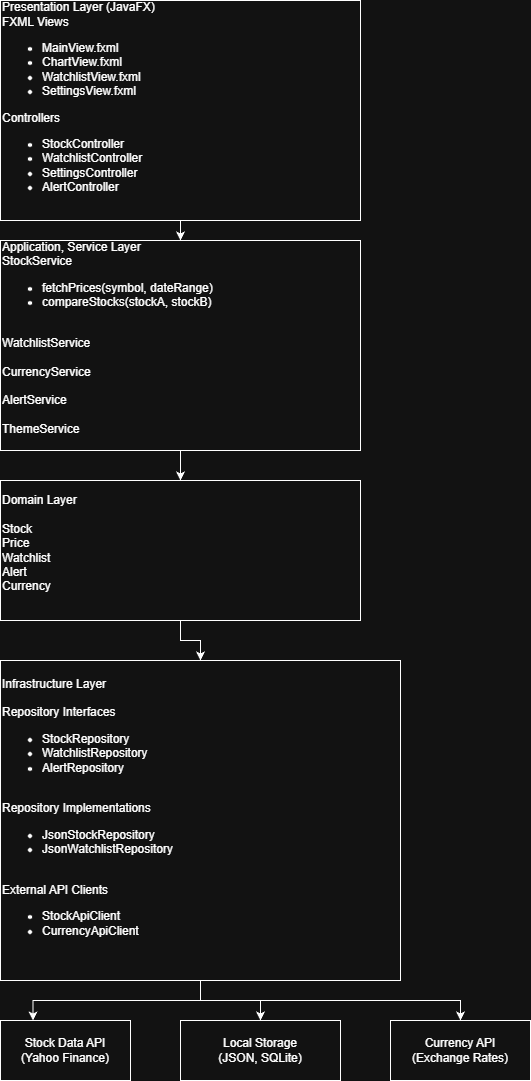

The diagram above was exported from draw.io. Its source (the exported page's mxGraphModel, read from the mxfile embedded in the PNG):
<mxGraphModel dx="488" dy="1881" grid="1" gridSize="10" guides="1" tooltips="1" connect="1" arrows="1" fold="1" page="1" pageScale="1" pageWidth="850" pageHeight="1100" math="0" shadow="0">
  <root>
    <mxCell id="0" />
    <mxCell id="1" parent="0" />
    <mxCell id="w736SDQY1uAw69Q06Q9f-8" edge="1" parent="1" source="w736SDQY1uAw69Q06Q9f-1" style="edgeStyle=orthogonalEdgeStyle;rounded=0;orthogonalLoop=1;jettySize=auto;html=1;" target="w736SDQY1uAw69Q06Q9f-2" value="">
      <mxGeometry relative="1" as="geometry" />
    </mxCell>
    <mxCell id="w736SDQY1uAw69Q06Q9f-1" parent="1" style="rounded=0;whiteSpace=wrap;html=1;align=left;" value="&lt;div style=&quot;&quot;&gt;Presentation Layer (JavaFX)&lt;/div&gt;&lt;div style=&quot;&quot;&gt;FXML Views&lt;/div&gt;&lt;div style=&quot;&quot;&gt;&lt;ul&gt;&lt;li&gt;&lt;span style=&quot;background-color: transparent; color: light-dark(rgb(0, 0, 0), rgb(255, 255, 255));&quot;&gt;MainView.fxml&lt;/span&gt;&lt;/li&gt;&lt;li&gt;&lt;span style=&quot;background-color: transparent; color: light-dark(rgb(0, 0, 0), rgb(255, 255, 255));&quot;&gt;ChartView.fxml&lt;/span&gt;&lt;/li&gt;&lt;li&gt;&lt;span style=&quot;background-color: transparent; color: light-dark(rgb(0, 0, 0), rgb(255, 255, 255));&quot;&gt;WatchlistView.fxml&lt;/span&gt;&lt;/li&gt;&lt;li&gt;&lt;span style=&quot;background-color: transparent; color: light-dark(rgb(0, 0, 0), rgb(255, 255, 255));&quot;&gt;SettingsView.fxml&lt;/span&gt;&lt;/li&gt;&lt;/ul&gt;&lt;/div&gt;&lt;div style=&quot;&quot;&gt;Controllers&lt;/div&gt;&lt;div style=&quot;&quot;&gt;&lt;ul&gt;&lt;li&gt;&lt;span style=&quot;background-color: transparent; color: light-dark(rgb(0, 0, 0), rgb(255, 255, 255));&quot;&gt;StockController&lt;/span&gt;&lt;/li&gt;&lt;li&gt;&lt;span style=&quot;background-color: transparent; color: light-dark(rgb(0, 0, 0), rgb(255, 255, 255));&quot;&gt;WatchlistController&lt;/span&gt;&lt;/li&gt;&lt;li&gt;&lt;span style=&quot;background-color: transparent; color: light-dark(rgb(0, 0, 0), rgb(255, 255, 255));&quot;&gt;SettingsController&lt;/span&gt;&lt;/li&gt;&lt;li&gt;&lt;span style=&quot;background-color: transparent; color: light-dark(rgb(0, 0, 0), rgb(255, 255, 255));&quot;&gt;AlertController&lt;/span&gt;&lt;/li&gt;&lt;/ul&gt;&lt;/div&gt;&lt;div&gt;&lt;br&gt;&lt;/div&gt;" vertex="1">
      <mxGeometry height="220" width="360" x="200" y="-30" as="geometry" />
    </mxCell>
    <mxCell id="w736SDQY1uAw69Q06Q9f-9" edge="1" parent="1" source="w736SDQY1uAw69Q06Q9f-2" style="edgeStyle=orthogonalEdgeStyle;rounded=0;orthogonalLoop=1;jettySize=auto;html=1;" target="w736SDQY1uAw69Q06Q9f-3" value="">
      <mxGeometry relative="1" as="geometry" />
    </mxCell>
    <mxCell id="w736SDQY1uAw69Q06Q9f-2" parent="1" style="rounded=0;whiteSpace=wrap;html=1;align=left;" value="&lt;div&gt;Application, Service Layer&lt;/div&gt;&lt;div&gt;StockService&lt;/div&gt;&lt;div&gt;&lt;ul&gt;&lt;li&gt;fetchPrices(symbol, dateRange)&lt;/li&gt;&lt;li&gt;compareStocks(stockA, stockB)&lt;/li&gt;&lt;/ul&gt;&lt;/div&gt;&lt;div&gt;&lt;br&gt;&lt;/div&gt;&lt;div&gt;WatchlistService&lt;/div&gt;&lt;div&gt;&lt;br&gt;&lt;/div&gt;&lt;div&gt;CurrencyService&lt;/div&gt;&lt;div&gt;&lt;br&gt;&lt;/div&gt;&lt;div&gt;AlertService&lt;/div&gt;&lt;div&gt;&lt;br&gt;&lt;/div&gt;&lt;div&gt;ThemeService&lt;/div&gt;&lt;div style=&quot;&quot;&gt;&lt;br&gt;&lt;/div&gt;" vertex="1">
      <mxGeometry height="210" width="360" x="200" y="210" as="geometry" />
    </mxCell>
    <mxCell id="w736SDQY1uAw69Q06Q9f-35" edge="1" parent="1" source="w736SDQY1uAw69Q06Q9f-3" style="edgeStyle=orthogonalEdgeStyle;rounded=0;orthogonalLoop=1;jettySize=auto;html=1;align=left;" target="w736SDQY1uAw69Q06Q9f-4" value="">
      <mxGeometry relative="1" as="geometry" />
    </mxCell>
    <mxCell id="w736SDQY1uAw69Q06Q9f-3" parent="1" style="rounded=0;whiteSpace=wrap;html=1;align=left;" value="&lt;div style=&quot;&quot;&gt;Domain Layer&lt;/div&gt;&lt;div style=&quot;&quot;&gt;&lt;br&gt;&lt;/div&gt;&lt;div style=&quot;&quot;&gt;Stock&lt;/div&gt;&lt;div style=&quot;&quot;&gt;Price&lt;/div&gt;&lt;div style=&quot;&quot;&gt;Watchlist&lt;/div&gt;&lt;div style=&quot;&quot;&gt;Alert&lt;/div&gt;&lt;div style=&quot;&quot;&gt;Currency&lt;/div&gt;&lt;div style=&quot;&quot;&gt;&lt;br&gt;&lt;/div&gt;" vertex="1">
      <mxGeometry height="140" width="360" x="200" y="450" as="geometry" />
    </mxCell>
    <mxCell id="w736SDQY1uAw69Q06Q9f-24" edge="1" parent="1" source="w736SDQY1uAw69Q06Q9f-4" style="edgeStyle=orthogonalEdgeStyle;rounded=0;orthogonalLoop=1;jettySize=auto;html=1;" target="w736SDQY1uAw69Q06Q9f-6" value="">
      <mxGeometry relative="1" as="geometry" />
    </mxCell>
    <mxCell id="w736SDQY1uAw69Q06Q9f-25" edge="1" parent="1" source="w736SDQY1uAw69Q06Q9f-4" style="edgeStyle=orthogonalEdgeStyle;rounded=0;orthogonalLoop=1;jettySize=auto;html=1;entryX=0.5;entryY=0;entryDx=0;entryDy=0;" target="w736SDQY1uAw69Q06Q9f-7">
      <mxGeometry relative="1" as="geometry" />
    </mxCell>
    <mxCell id="w736SDQY1uAw69Q06Q9f-26" edge="1" parent="1" source="w736SDQY1uAw69Q06Q9f-4" style="edgeStyle=orthogonalEdgeStyle;rounded=0;orthogonalLoop=1;jettySize=auto;html=1;entryX=0.25;entryY=0;entryDx=0;entryDy=0;" target="w736SDQY1uAw69Q06Q9f-5">
      <mxGeometry relative="1" as="geometry">
        <Array as="points">
          <mxPoint x="400" y="970" />
          <mxPoint x="233" y="970" />
        </Array>
      </mxGeometry>
    </mxCell>
    <mxCell id="w736SDQY1uAw69Q06Q9f-4" parent="1" style="rounded=0;whiteSpace=wrap;html=1;align=left;" value="&lt;div&gt;Infrastructure Layer&lt;/div&gt;&lt;div&gt;&lt;br&gt;&lt;/div&gt;&lt;div&gt;Repository Interfaces&lt;/div&gt;&lt;div&gt;&lt;ul&gt;&lt;li&gt;StockRepository&lt;/li&gt;&lt;li&gt;WatchlistRepository&lt;/li&gt;&lt;li&gt;AlertRepository&lt;/li&gt;&lt;/ul&gt;&lt;/div&gt;&lt;div&gt;&lt;br&gt;&lt;/div&gt;&lt;div&gt;Repository Implementations&lt;/div&gt;&lt;div&gt;&lt;ul&gt;&lt;li&gt;JsonStockRepository&lt;/li&gt;&lt;li&gt;JsonWatchlistRepository&lt;/li&gt;&lt;/ul&gt;&lt;/div&gt;&lt;div&gt;&lt;br&gt;&lt;/div&gt;&lt;div&gt;External API Clients&lt;/div&gt;&lt;div&gt;&lt;ul&gt;&lt;li&gt;StockApiClient&lt;/li&gt;&lt;li&gt;CurrencyApiClient&lt;/li&gt;&lt;/ul&gt;&lt;/div&gt;&lt;div&gt;&lt;br&gt;&lt;/div&gt;" vertex="1">
      <mxGeometry height="320" width="400" x="200" y="630" as="geometry" />
    </mxCell>
    <mxCell id="w736SDQY1uAw69Q06Q9f-5" parent="1" style="rounded=0;whiteSpace=wrap;html=1;" value="Stock Data API&lt;div&gt;(Yahoo Finance)&lt;/div&gt;" vertex="1">
      <mxGeometry height="60" width="130" x="200" y="990" as="geometry" />
    </mxCell>
    <mxCell id="w736SDQY1uAw69Q06Q9f-6" parent="1" style="rounded=0;whiteSpace=wrap;html=1;" value="Local Storage&lt;div&gt;(JSON, SQLite)&lt;/div&gt;" vertex="1">
      <mxGeometry height="60" width="160" x="380" y="990" as="geometry" />
    </mxCell>
    <mxCell id="w736SDQY1uAw69Q06Q9f-7" parent="1" style="rounded=0;whiteSpace=wrap;html=1;" value="Currency API&lt;div&gt;(Exchange Rates)&lt;/div&gt;" vertex="1">
      <mxGeometry height="60" width="140" x="590" y="990" as="geometry" />
    </mxCell>
  </root>
</mxGraphModel>